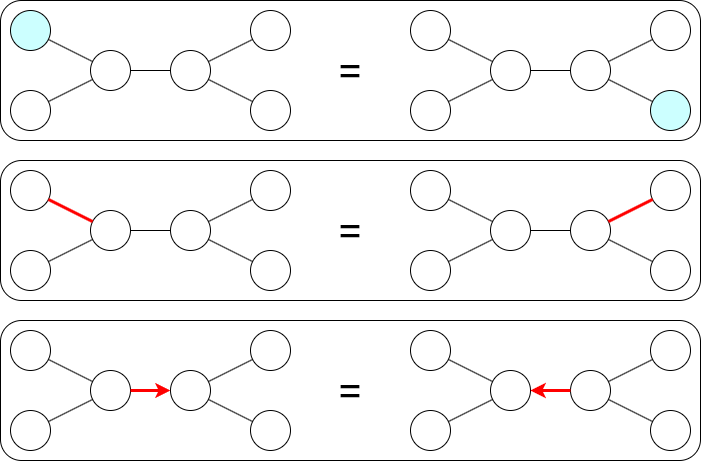

The diagram above was exported from draw.io. Its source (the exported page's mxGraphModel, read from the mxfile embedded in the PNG):
<mxGraphModel dx="1434" dy="746" grid="1" gridSize="10" guides="1" tooltips="1" connect="1" arrows="1" fold="1" page="1" pageScale="1" pageWidth="827" pageHeight="1169" math="1" shadow="0">
  <root>
    <mxCell id="0" />
    <mxCell id="1" parent="0" />
    <mxCell id="kkokU7lPMVaS5x-9HX1v-71" value="" style="rounded=1;whiteSpace=wrap;html=1;" vertex="1" parent="1">
      <mxGeometry x="30" y="430" width="700" height="140" as="geometry" />
    </mxCell>
    <mxCell id="kkokU7lPMVaS5x-9HX1v-70" value="" style="rounded=1;whiteSpace=wrap;html=1;" vertex="1" parent="1">
      <mxGeometry x="30" y="270" width="700" height="140" as="geometry" />
    </mxCell>
    <mxCell id="kkokU7lPMVaS5x-9HX1v-69" value="" style="rounded=1;whiteSpace=wrap;html=1;" vertex="1" parent="1">
      <mxGeometry x="30" y="110" width="700" height="140" as="geometry" />
    </mxCell>
    <mxCell id="UW7R_22GVX5AesUePuFT-27" value="" style="ellipse;whiteSpace=wrap;html=1;aspect=fixed;" parent="1" vertex="1">
      <mxGeometry x="120" y="160" width="40" height="40" as="geometry" />
    </mxCell>
    <mxCell id="UW7R_22GVX5AesUePuFT-31" value="" style="ellipse;whiteSpace=wrap;html=1;aspect=fixed;" parent="1" vertex="1">
      <mxGeometry x="200" y="160" width="40" height="40" as="geometry" />
    </mxCell>
    <mxCell id="UW7R_22GVX5AesUePuFT-36" value="" style="ellipse;whiteSpace=wrap;html=1;aspect=fixed;fillColor=#CCFFFF;" parent="1" vertex="1">
      <mxGeometry x="40" y="120" width="40" height="40" as="geometry" />
    </mxCell>
    <mxCell id="kkokU7lPMVaS5x-9HX1v-1" value="" style="endArrow=none;html=1;rounded=0;" edge="1" parent="1" source="UW7R_22GVX5AesUePuFT-31" target="UW7R_22GVX5AesUePuFT-27">
      <mxGeometry width="50" height="50" relative="1" as="geometry">
        <mxPoint x="440" y="410" as="sourcePoint" />
        <mxPoint x="490" y="360" as="targetPoint" />
      </mxGeometry>
    </mxCell>
    <mxCell id="kkokU7lPMVaS5x-9HX1v-2" value="" style="ellipse;whiteSpace=wrap;html=1;aspect=fixed;" vertex="1" parent="1">
      <mxGeometry x="40" y="200" width="40" height="40" as="geometry" />
    </mxCell>
    <mxCell id="kkokU7lPMVaS5x-9HX1v-3" value="" style="ellipse;whiteSpace=wrap;html=1;aspect=fixed;" vertex="1" parent="1">
      <mxGeometry x="280" y="200" width="40" height="40" as="geometry" />
    </mxCell>
    <mxCell id="kkokU7lPMVaS5x-9HX1v-4" value="" style="ellipse;whiteSpace=wrap;html=1;aspect=fixed;" vertex="1" parent="1">
      <mxGeometry x="280" y="120" width="40" height="40" as="geometry" />
    </mxCell>
    <mxCell id="kkokU7lPMVaS5x-9HX1v-5" value="" style="endArrow=none;html=1;rounded=0;" edge="1" parent="1" source="UW7R_22GVX5AesUePuFT-36" target="UW7R_22GVX5AesUePuFT-27">
      <mxGeometry width="50" height="50" relative="1" as="geometry">
        <mxPoint x="390" y="410" as="sourcePoint" />
        <mxPoint x="440" y="360" as="targetPoint" />
      </mxGeometry>
    </mxCell>
    <mxCell id="kkokU7lPMVaS5x-9HX1v-6" value="" style="endArrow=none;html=1;rounded=0;" edge="1" parent="1" source="kkokU7lPMVaS5x-9HX1v-2" target="UW7R_22GVX5AesUePuFT-27">
      <mxGeometry width="50" height="50" relative="1" as="geometry">
        <mxPoint x="390" y="410" as="sourcePoint" />
        <mxPoint x="440" y="360" as="targetPoint" />
      </mxGeometry>
    </mxCell>
    <mxCell id="kkokU7lPMVaS5x-9HX1v-7" value="" style="endArrow=none;html=1;rounded=0;" edge="1" parent="1" source="UW7R_22GVX5AesUePuFT-31" target="kkokU7lPMVaS5x-9HX1v-4">
      <mxGeometry width="50" height="50" relative="1" as="geometry">
        <mxPoint x="390" y="410" as="sourcePoint" />
        <mxPoint x="440" y="360" as="targetPoint" />
      </mxGeometry>
    </mxCell>
    <mxCell id="kkokU7lPMVaS5x-9HX1v-8" value="" style="endArrow=none;html=1;rounded=0;" edge="1" parent="1" source="UW7R_22GVX5AesUePuFT-31" target="kkokU7lPMVaS5x-9HX1v-3">
      <mxGeometry width="50" height="50" relative="1" as="geometry">
        <mxPoint x="390" y="410" as="sourcePoint" />
        <mxPoint x="440" y="360" as="targetPoint" />
      </mxGeometry>
    </mxCell>
    <mxCell id="kkokU7lPMVaS5x-9HX1v-9" value="" style="ellipse;whiteSpace=wrap;html=1;aspect=fixed;" vertex="1" parent="1">
      <mxGeometry x="520" y="160" width="40" height="40" as="geometry" />
    </mxCell>
    <mxCell id="kkokU7lPMVaS5x-9HX1v-10" value="" style="ellipse;whiteSpace=wrap;html=1;aspect=fixed;" vertex="1" parent="1">
      <mxGeometry x="600" y="160" width="40" height="40" as="geometry" />
    </mxCell>
    <mxCell id="kkokU7lPMVaS5x-9HX1v-11" value="" style="ellipse;whiteSpace=wrap;html=1;aspect=fixed;" vertex="1" parent="1">
      <mxGeometry x="440" y="120" width="40" height="40" as="geometry" />
    </mxCell>
    <mxCell id="kkokU7lPMVaS5x-9HX1v-12" value="" style="endArrow=none;html=1;rounded=0;" edge="1" parent="1" source="kkokU7lPMVaS5x-9HX1v-10" target="kkokU7lPMVaS5x-9HX1v-9">
      <mxGeometry width="50" height="50" relative="1" as="geometry">
        <mxPoint x="840" y="410" as="sourcePoint" />
        <mxPoint x="890" y="360" as="targetPoint" />
      </mxGeometry>
    </mxCell>
    <mxCell id="kkokU7lPMVaS5x-9HX1v-13" value="" style="ellipse;whiteSpace=wrap;html=1;aspect=fixed;" vertex="1" parent="1">
      <mxGeometry x="440" y="200" width="40" height="40" as="geometry" />
    </mxCell>
    <mxCell id="kkokU7lPMVaS5x-9HX1v-14" value="" style="ellipse;whiteSpace=wrap;html=1;aspect=fixed;fillColor=#CCFFFF;" vertex="1" parent="1">
      <mxGeometry x="680" y="200" width="40" height="40" as="geometry" />
    </mxCell>
    <mxCell id="kkokU7lPMVaS5x-9HX1v-15" value="" style="ellipse;whiteSpace=wrap;html=1;aspect=fixed;" vertex="1" parent="1">
      <mxGeometry x="680" y="120" width="40" height="40" as="geometry" />
    </mxCell>
    <mxCell id="kkokU7lPMVaS5x-9HX1v-16" value="" style="endArrow=none;html=1;rounded=0;" edge="1" parent="1" source="kkokU7lPMVaS5x-9HX1v-11" target="kkokU7lPMVaS5x-9HX1v-9">
      <mxGeometry width="50" height="50" relative="1" as="geometry">
        <mxPoint x="790" y="410" as="sourcePoint" />
        <mxPoint x="840" y="360" as="targetPoint" />
      </mxGeometry>
    </mxCell>
    <mxCell id="kkokU7lPMVaS5x-9HX1v-17" value="" style="endArrow=none;html=1;rounded=0;" edge="1" parent="1" source="kkokU7lPMVaS5x-9HX1v-13" target="kkokU7lPMVaS5x-9HX1v-9">
      <mxGeometry width="50" height="50" relative="1" as="geometry">
        <mxPoint x="790" y="410" as="sourcePoint" />
        <mxPoint x="840" y="360" as="targetPoint" />
      </mxGeometry>
    </mxCell>
    <mxCell id="kkokU7lPMVaS5x-9HX1v-18" value="" style="endArrow=none;html=1;rounded=0;" edge="1" parent="1" source="kkokU7lPMVaS5x-9HX1v-10" target="kkokU7lPMVaS5x-9HX1v-15">
      <mxGeometry width="50" height="50" relative="1" as="geometry">
        <mxPoint x="790" y="410" as="sourcePoint" />
        <mxPoint x="840" y="360" as="targetPoint" />
      </mxGeometry>
    </mxCell>
    <mxCell id="kkokU7lPMVaS5x-9HX1v-19" value="" style="endArrow=none;html=1;rounded=0;" edge="1" parent="1" source="kkokU7lPMVaS5x-9HX1v-10" target="kkokU7lPMVaS5x-9HX1v-14">
      <mxGeometry width="50" height="50" relative="1" as="geometry">
        <mxPoint x="790" y="410" as="sourcePoint" />
        <mxPoint x="840" y="360" as="targetPoint" />
      </mxGeometry>
    </mxCell>
    <mxCell id="kkokU7lPMVaS5x-9HX1v-20" value="&lt;font style=&quot;font-size: 40px;&quot;&gt;=&lt;/font&gt;" style="text;html=1;strokeColor=none;fillColor=none;align=center;verticalAlign=middle;whiteSpace=wrap;rounded=0;" vertex="1" parent="1">
      <mxGeometry x="360" y="160" width="40" height="40" as="geometry" />
    </mxCell>
    <mxCell id="kkokU7lPMVaS5x-9HX1v-21" value="" style="ellipse;whiteSpace=wrap;html=1;aspect=fixed;" vertex="1" parent="1">
      <mxGeometry x="120" y="320" width="40" height="40" as="geometry" />
    </mxCell>
    <mxCell id="kkokU7lPMVaS5x-9HX1v-22" value="" style="ellipse;whiteSpace=wrap;html=1;aspect=fixed;" vertex="1" parent="1">
      <mxGeometry x="200" y="320" width="40" height="40" as="geometry" />
    </mxCell>
    <mxCell id="kkokU7lPMVaS5x-9HX1v-23" value="" style="ellipse;whiteSpace=wrap;html=1;aspect=fixed;" vertex="1" parent="1">
      <mxGeometry x="40" y="280" width="40" height="40" as="geometry" />
    </mxCell>
    <mxCell id="kkokU7lPMVaS5x-9HX1v-24" value="" style="endArrow=none;html=1;rounded=0;" edge="1" parent="1" source="kkokU7lPMVaS5x-9HX1v-22" target="kkokU7lPMVaS5x-9HX1v-21">
      <mxGeometry width="50" height="50" relative="1" as="geometry">
        <mxPoint x="440" y="570" as="sourcePoint" />
        <mxPoint x="490" y="520" as="targetPoint" />
      </mxGeometry>
    </mxCell>
    <mxCell id="kkokU7lPMVaS5x-9HX1v-25" value="" style="ellipse;whiteSpace=wrap;html=1;aspect=fixed;" vertex="1" parent="1">
      <mxGeometry x="40" y="360" width="40" height="40" as="geometry" />
    </mxCell>
    <mxCell id="kkokU7lPMVaS5x-9HX1v-26" value="" style="ellipse;whiteSpace=wrap;html=1;aspect=fixed;" vertex="1" parent="1">
      <mxGeometry x="280" y="360" width="40" height="40" as="geometry" />
    </mxCell>
    <mxCell id="kkokU7lPMVaS5x-9HX1v-27" value="" style="ellipse;whiteSpace=wrap;html=1;aspect=fixed;" vertex="1" parent="1">
      <mxGeometry x="280" y="280" width="40" height="40" as="geometry" />
    </mxCell>
    <mxCell id="kkokU7lPMVaS5x-9HX1v-28" value="" style="endArrow=none;html=1;rounded=0;strokeColor=#FF0000;strokeWidth=3;" edge="1" parent="1" source="kkokU7lPMVaS5x-9HX1v-23" target="kkokU7lPMVaS5x-9HX1v-21">
      <mxGeometry width="50" height="50" relative="1" as="geometry">
        <mxPoint x="390" y="570" as="sourcePoint" />
        <mxPoint x="440" y="520" as="targetPoint" />
      </mxGeometry>
    </mxCell>
    <mxCell id="kkokU7lPMVaS5x-9HX1v-29" value="" style="endArrow=none;html=1;rounded=0;" edge="1" parent="1" source="kkokU7lPMVaS5x-9HX1v-25" target="kkokU7lPMVaS5x-9HX1v-21">
      <mxGeometry width="50" height="50" relative="1" as="geometry">
        <mxPoint x="390" y="570" as="sourcePoint" />
        <mxPoint x="440" y="520" as="targetPoint" />
      </mxGeometry>
    </mxCell>
    <mxCell id="kkokU7lPMVaS5x-9HX1v-30" value="" style="endArrow=none;html=1;rounded=0;" edge="1" parent="1" source="kkokU7lPMVaS5x-9HX1v-22" target="kkokU7lPMVaS5x-9HX1v-27">
      <mxGeometry width="50" height="50" relative="1" as="geometry">
        <mxPoint x="390" y="570" as="sourcePoint" />
        <mxPoint x="440" y="520" as="targetPoint" />
      </mxGeometry>
    </mxCell>
    <mxCell id="kkokU7lPMVaS5x-9HX1v-31" value="" style="endArrow=none;html=1;rounded=0;" edge="1" parent="1" source="kkokU7lPMVaS5x-9HX1v-22" target="kkokU7lPMVaS5x-9HX1v-26">
      <mxGeometry width="50" height="50" relative="1" as="geometry">
        <mxPoint x="390" y="570" as="sourcePoint" />
        <mxPoint x="440" y="520" as="targetPoint" />
      </mxGeometry>
    </mxCell>
    <mxCell id="kkokU7lPMVaS5x-9HX1v-32" value="" style="ellipse;whiteSpace=wrap;html=1;aspect=fixed;" vertex="1" parent="1">
      <mxGeometry x="520" y="320" width="40" height="40" as="geometry" />
    </mxCell>
    <mxCell id="kkokU7lPMVaS5x-9HX1v-33" value="" style="ellipse;whiteSpace=wrap;html=1;aspect=fixed;" vertex="1" parent="1">
      <mxGeometry x="600" y="320" width="40" height="40" as="geometry" />
    </mxCell>
    <mxCell id="kkokU7lPMVaS5x-9HX1v-34" value="" style="ellipse;whiteSpace=wrap;html=1;aspect=fixed;" vertex="1" parent="1">
      <mxGeometry x="440" y="280" width="40" height="40" as="geometry" />
    </mxCell>
    <mxCell id="kkokU7lPMVaS5x-9HX1v-35" value="" style="endArrow=none;html=1;rounded=0;" edge="1" parent="1" source="kkokU7lPMVaS5x-9HX1v-33" target="kkokU7lPMVaS5x-9HX1v-32">
      <mxGeometry width="50" height="50" relative="1" as="geometry">
        <mxPoint x="840" y="570" as="sourcePoint" />
        <mxPoint x="890" y="520" as="targetPoint" />
      </mxGeometry>
    </mxCell>
    <mxCell id="kkokU7lPMVaS5x-9HX1v-36" value="" style="ellipse;whiteSpace=wrap;html=1;aspect=fixed;" vertex="1" parent="1">
      <mxGeometry x="440" y="360" width="40" height="40" as="geometry" />
    </mxCell>
    <mxCell id="kkokU7lPMVaS5x-9HX1v-37" value="" style="ellipse;whiteSpace=wrap;html=1;aspect=fixed;" vertex="1" parent="1">
      <mxGeometry x="680" y="360" width="40" height="40" as="geometry" />
    </mxCell>
    <mxCell id="kkokU7lPMVaS5x-9HX1v-38" value="" style="ellipse;whiteSpace=wrap;html=1;aspect=fixed;" vertex="1" parent="1">
      <mxGeometry x="680" y="280" width="40" height="40" as="geometry" />
    </mxCell>
    <mxCell id="kkokU7lPMVaS5x-9HX1v-39" value="" style="endArrow=none;html=1;rounded=0;" edge="1" parent="1" source="kkokU7lPMVaS5x-9HX1v-34" target="kkokU7lPMVaS5x-9HX1v-32">
      <mxGeometry width="50" height="50" relative="1" as="geometry">
        <mxPoint x="790" y="570" as="sourcePoint" />
        <mxPoint x="840" y="520" as="targetPoint" />
      </mxGeometry>
    </mxCell>
    <mxCell id="kkokU7lPMVaS5x-9HX1v-40" value="" style="endArrow=none;html=1;rounded=0;" edge="1" parent="1" source="kkokU7lPMVaS5x-9HX1v-36" target="kkokU7lPMVaS5x-9HX1v-32">
      <mxGeometry width="50" height="50" relative="1" as="geometry">
        <mxPoint x="790" y="570" as="sourcePoint" />
        <mxPoint x="840" y="520" as="targetPoint" />
      </mxGeometry>
    </mxCell>
    <mxCell id="kkokU7lPMVaS5x-9HX1v-41" value="" style="endArrow=none;html=1;rounded=0;strokeColor=#FF0000;strokeWidth=3;" edge="1" parent="1" source="kkokU7lPMVaS5x-9HX1v-33" target="kkokU7lPMVaS5x-9HX1v-38">
      <mxGeometry width="50" height="50" relative="1" as="geometry">
        <mxPoint x="790" y="570" as="sourcePoint" />
        <mxPoint x="840" y="520" as="targetPoint" />
      </mxGeometry>
    </mxCell>
    <mxCell id="kkokU7lPMVaS5x-9HX1v-42" value="" style="endArrow=none;html=1;rounded=0;" edge="1" parent="1" source="kkokU7lPMVaS5x-9HX1v-33" target="kkokU7lPMVaS5x-9HX1v-37">
      <mxGeometry width="50" height="50" relative="1" as="geometry">
        <mxPoint x="790" y="570" as="sourcePoint" />
        <mxPoint x="840" y="520" as="targetPoint" />
      </mxGeometry>
    </mxCell>
    <mxCell id="kkokU7lPMVaS5x-9HX1v-43" value="&lt;font style=&quot;font-size: 40px;&quot;&gt;=&lt;/font&gt;" style="text;html=1;strokeColor=none;fillColor=none;align=center;verticalAlign=middle;whiteSpace=wrap;rounded=0;" vertex="1" parent="1">
      <mxGeometry x="360" y="320" width="40" height="40" as="geometry" />
    </mxCell>
    <mxCell id="kkokU7lPMVaS5x-9HX1v-44" value="" style="ellipse;whiteSpace=wrap;html=1;aspect=fixed;" vertex="1" parent="1">
      <mxGeometry x="120" y="480" width="40" height="40" as="geometry" />
    </mxCell>
    <mxCell id="kkokU7lPMVaS5x-9HX1v-45" value="" style="ellipse;whiteSpace=wrap;html=1;aspect=fixed;" vertex="1" parent="1">
      <mxGeometry x="200" y="480" width="40" height="40" as="geometry" />
    </mxCell>
    <mxCell id="kkokU7lPMVaS5x-9HX1v-46" value="" style="ellipse;whiteSpace=wrap;html=1;aspect=fixed;" vertex="1" parent="1">
      <mxGeometry x="40" y="440" width="40" height="40" as="geometry" />
    </mxCell>
    <mxCell id="kkokU7lPMVaS5x-9HX1v-48" value="" style="ellipse;whiteSpace=wrap;html=1;aspect=fixed;" vertex="1" parent="1">
      <mxGeometry x="40" y="520" width="40" height="40" as="geometry" />
    </mxCell>
    <mxCell id="kkokU7lPMVaS5x-9HX1v-49" value="" style="ellipse;whiteSpace=wrap;html=1;aspect=fixed;" vertex="1" parent="1">
      <mxGeometry x="280" y="520" width="40" height="40" as="geometry" />
    </mxCell>
    <mxCell id="kkokU7lPMVaS5x-9HX1v-50" value="" style="ellipse;whiteSpace=wrap;html=1;aspect=fixed;" vertex="1" parent="1">
      <mxGeometry x="280" y="440" width="40" height="40" as="geometry" />
    </mxCell>
    <mxCell id="kkokU7lPMVaS5x-9HX1v-51" value="" style="endArrow=none;html=1;rounded=0;" edge="1" parent="1" source="kkokU7lPMVaS5x-9HX1v-46" target="kkokU7lPMVaS5x-9HX1v-44">
      <mxGeometry width="50" height="50" relative="1" as="geometry">
        <mxPoint x="390" y="730" as="sourcePoint" />
        <mxPoint x="440" y="680" as="targetPoint" />
      </mxGeometry>
    </mxCell>
    <mxCell id="kkokU7lPMVaS5x-9HX1v-52" value="" style="endArrow=none;html=1;rounded=0;" edge="1" parent="1" source="kkokU7lPMVaS5x-9HX1v-48" target="kkokU7lPMVaS5x-9HX1v-44">
      <mxGeometry width="50" height="50" relative="1" as="geometry">
        <mxPoint x="390" y="730" as="sourcePoint" />
        <mxPoint x="440" y="680" as="targetPoint" />
      </mxGeometry>
    </mxCell>
    <mxCell id="kkokU7lPMVaS5x-9HX1v-53" value="" style="endArrow=none;html=1;rounded=0;" edge="1" parent="1" source="kkokU7lPMVaS5x-9HX1v-45" target="kkokU7lPMVaS5x-9HX1v-50">
      <mxGeometry width="50" height="50" relative="1" as="geometry">
        <mxPoint x="390" y="730" as="sourcePoint" />
        <mxPoint x="440" y="680" as="targetPoint" />
      </mxGeometry>
    </mxCell>
    <mxCell id="kkokU7lPMVaS5x-9HX1v-54" value="" style="endArrow=none;html=1;rounded=0;" edge="1" parent="1" source="kkokU7lPMVaS5x-9HX1v-45" target="kkokU7lPMVaS5x-9HX1v-49">
      <mxGeometry width="50" height="50" relative="1" as="geometry">
        <mxPoint x="390" y="730" as="sourcePoint" />
        <mxPoint x="440" y="680" as="targetPoint" />
      </mxGeometry>
    </mxCell>
    <mxCell id="kkokU7lPMVaS5x-9HX1v-55" value="" style="ellipse;whiteSpace=wrap;html=1;aspect=fixed;" vertex="1" parent="1">
      <mxGeometry x="520" y="480" width="40" height="40" as="geometry" />
    </mxCell>
    <mxCell id="kkokU7lPMVaS5x-9HX1v-56" value="" style="ellipse;whiteSpace=wrap;html=1;aspect=fixed;" vertex="1" parent="1">
      <mxGeometry x="600" y="480" width="40" height="40" as="geometry" />
    </mxCell>
    <mxCell id="kkokU7lPMVaS5x-9HX1v-57" value="" style="ellipse;whiteSpace=wrap;html=1;aspect=fixed;" vertex="1" parent="1">
      <mxGeometry x="440" y="440" width="40" height="40" as="geometry" />
    </mxCell>
    <mxCell id="kkokU7lPMVaS5x-9HX1v-59" value="" style="ellipse;whiteSpace=wrap;html=1;aspect=fixed;" vertex="1" parent="1">
      <mxGeometry x="440" y="520" width="40" height="40" as="geometry" />
    </mxCell>
    <mxCell id="kkokU7lPMVaS5x-9HX1v-60" value="" style="ellipse;whiteSpace=wrap;html=1;aspect=fixed;" vertex="1" parent="1">
      <mxGeometry x="680" y="520" width="40" height="40" as="geometry" />
    </mxCell>
    <mxCell id="kkokU7lPMVaS5x-9HX1v-61" value="" style="ellipse;whiteSpace=wrap;html=1;aspect=fixed;" vertex="1" parent="1">
      <mxGeometry x="680" y="440" width="40" height="40" as="geometry" />
    </mxCell>
    <mxCell id="kkokU7lPMVaS5x-9HX1v-62" value="" style="endArrow=none;html=1;rounded=0;" edge="1" parent="1" source="kkokU7lPMVaS5x-9HX1v-57" target="kkokU7lPMVaS5x-9HX1v-55">
      <mxGeometry width="50" height="50" relative="1" as="geometry">
        <mxPoint x="790" y="730" as="sourcePoint" />
        <mxPoint x="840" y="680" as="targetPoint" />
      </mxGeometry>
    </mxCell>
    <mxCell id="kkokU7lPMVaS5x-9HX1v-63" value="" style="endArrow=none;html=1;rounded=0;" edge="1" parent="1" source="kkokU7lPMVaS5x-9HX1v-59" target="kkokU7lPMVaS5x-9HX1v-55">
      <mxGeometry width="50" height="50" relative="1" as="geometry">
        <mxPoint x="790" y="730" as="sourcePoint" />
        <mxPoint x="840" y="680" as="targetPoint" />
      </mxGeometry>
    </mxCell>
    <mxCell id="kkokU7lPMVaS5x-9HX1v-64" value="" style="endArrow=none;html=1;rounded=0;" edge="1" parent="1" source="kkokU7lPMVaS5x-9HX1v-56" target="kkokU7lPMVaS5x-9HX1v-61">
      <mxGeometry width="50" height="50" relative="1" as="geometry">
        <mxPoint x="790" y="730" as="sourcePoint" />
        <mxPoint x="840" y="680" as="targetPoint" />
      </mxGeometry>
    </mxCell>
    <mxCell id="kkokU7lPMVaS5x-9HX1v-65" value="" style="endArrow=none;html=1;rounded=0;" edge="1" parent="1" source="kkokU7lPMVaS5x-9HX1v-56" target="kkokU7lPMVaS5x-9HX1v-60">
      <mxGeometry width="50" height="50" relative="1" as="geometry">
        <mxPoint x="790" y="730" as="sourcePoint" />
        <mxPoint x="840" y="680" as="targetPoint" />
      </mxGeometry>
    </mxCell>
    <mxCell id="kkokU7lPMVaS5x-9HX1v-66" value="&lt;font style=&quot;font-size: 40px;&quot;&gt;=&lt;/font&gt;" style="text;html=1;strokeColor=none;fillColor=none;align=center;verticalAlign=middle;whiteSpace=wrap;rounded=0;" vertex="1" parent="1">
      <mxGeometry x="360" y="480" width="40" height="40" as="geometry" />
    </mxCell>
    <mxCell id="kkokU7lPMVaS5x-9HX1v-67" value="" style="endArrow=classic;html=1;rounded=0;strokeColor=#FF0000;strokeWidth=3;" edge="1" parent="1" source="kkokU7lPMVaS5x-9HX1v-44" target="kkokU7lPMVaS5x-9HX1v-45">
      <mxGeometry width="50" height="50" relative="1" as="geometry">
        <mxPoint x="390" y="390" as="sourcePoint" />
        <mxPoint x="440" y="340" as="targetPoint" />
      </mxGeometry>
    </mxCell>
    <mxCell id="kkokU7lPMVaS5x-9HX1v-68" value="" style="endArrow=classic;html=1;rounded=0;strokeWidth=3;strokeColor=#FF0000;" edge="1" parent="1" source="kkokU7lPMVaS5x-9HX1v-56" target="kkokU7lPMVaS5x-9HX1v-55">
      <mxGeometry width="50" height="50" relative="1" as="geometry">
        <mxPoint x="390" y="390" as="sourcePoint" />
        <mxPoint x="440" y="340" as="targetPoint" />
      </mxGeometry>
    </mxCell>
  </root>
</mxGraphModel>